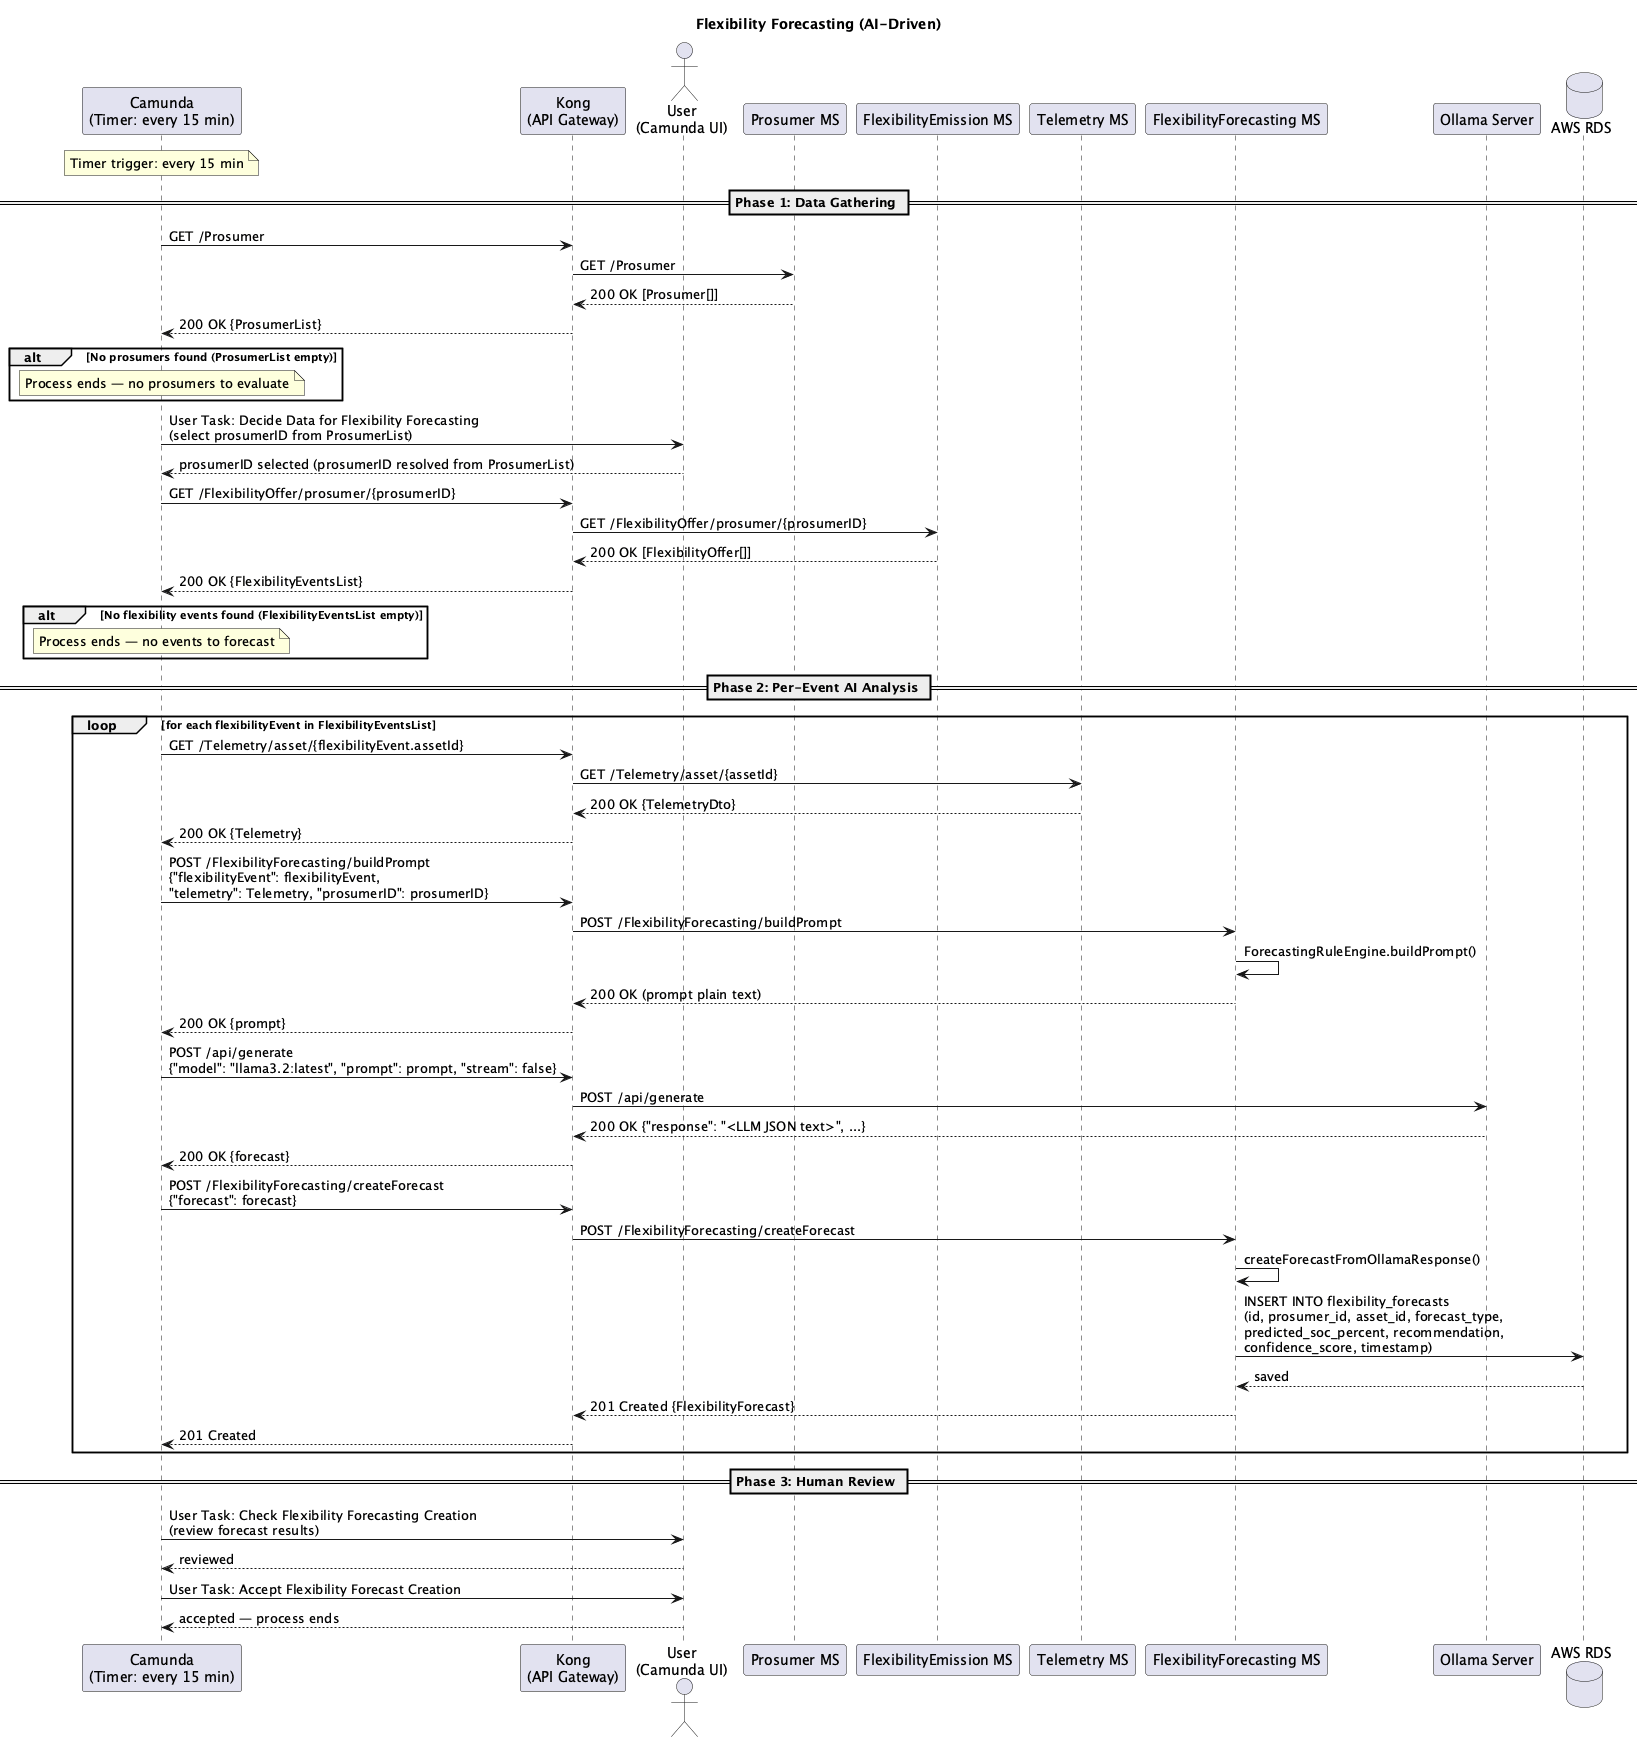

The diagram above was rendered by PlantUML. Its source (embedded in the PNG):
@startuml
title Flexibility Forecasting (AI-Driven)

participant "Camunda\n(Timer: every 15 min)" as C
participant "Kong\n(API Gateway)" as K
actor "User\n(Camunda UI)" as User
participant "Prosumer MS" as PMS
participant "FlexibilityEmission MS" as FEMS
participant "Telemetry MS" as TMS
participant "FlexibilityForecasting MS" as FFMS
participant "Ollama Server" as Ollama
database "AWS RDS" as DB

note over C
 Timer trigger: every 15 min
end note

== Phase 1: Data Gathering ==

C -> K : GET /Prosumer
K -> PMS : GET /Prosumer
PMS --> K : 200 OK [Prosumer[]]
K --> C : 200 OK {ProsumerList}

alt No prosumers found (ProsumerList empty)
  note over C : Process ends — no prosumers to evaluate
end

C -> User : User Task: Decide Data for Flexibility Forecasting\n(select prosumerID from ProsumerList)
User --> C : prosumerID selected (prosumerID resolved from ProsumerList)

C -> K : GET /FlexibilityOffer/prosumer/{prosumerID}
K -> FEMS : GET /FlexibilityOffer/prosumer/{prosumerID}
FEMS --> K : 200 OK [FlexibilityOffer[]]
K --> C : 200 OK {FlexibilityEventsList}

alt No flexibility events found (FlexibilityEventsList empty)
  note over C : Process ends — no events to forecast
end

== Phase 2: Per-Event AI Analysis ==

loop for each flexibilityEvent in FlexibilityEventsList

  C -> K : GET /Telemetry/asset/{flexibilityEvent.assetId}
  K -> TMS : GET /Telemetry/asset/{assetId}
  TMS --> K : 200 OK {TelemetryDto}
  K --> C : 200 OK {Telemetry}

  C -> K : POST /FlexibilityForecasting/buildPrompt\n{"flexibilityEvent": flexibilityEvent,\n"telemetry": Telemetry, "prosumerID": prosumerID}
  K -> FFMS : POST /FlexibilityForecasting/buildPrompt
  FFMS -> FFMS : ForecastingRuleEngine.buildPrompt()
  FFMS --> K : 200 OK (prompt plain text)
  K --> C : 200 OK {prompt}

  C -> K : POST /api/generate\n{"model": "llama3.2:latest", "prompt": prompt, "stream": false}
  K -> Ollama : POST /api/generate
  Ollama --> K : 200 OK {"response": "<LLM JSON text>", ...}
  K --> C : 200 OK {forecast}

  C -> K : POST /FlexibilityForecasting/createForecast\n{"forecast": forecast}
  K -> FFMS : POST /FlexibilityForecasting/createForecast
  FFMS -> FFMS : createForecastFromOllamaResponse()
  FFMS -> DB : INSERT INTO flexibility_forecasts\n(id, prosumer_id, asset_id, forecast_type,\npredicted_soc_percent, recommendation,\nconfidence_score, timestamp)
  DB --> FFMS : saved
  FFMS --> K : 201 Created {FlexibilityForecast}
  K --> C : 201 Created

end

== Phase 3: Human Review ==

C -> User : User Task: Check Flexibility Forecasting Creation\n(review forecast results)
User --> C : reviewed

C -> User : User Task: Accept Flexibility Forecast Creation
User --> C : accepted — process ends

@enduml